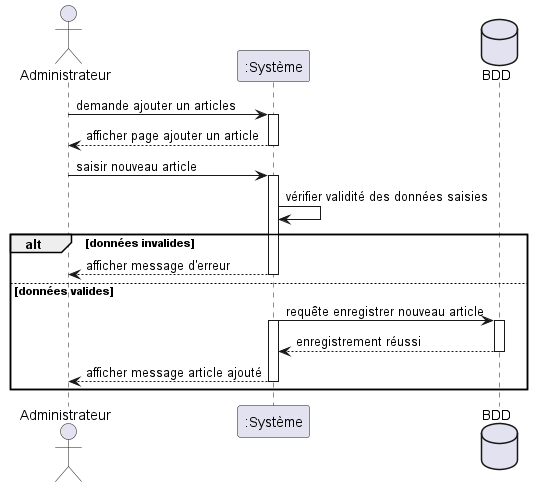

The diagram above was rendered by PlantUML. Its source (embedded in the PNG):
@startuml Gestion articles
actor Administrateur as Admin
participant ":Système" as Systeme
database BDD

Admin -> Systeme : demande ajouter un articles
activate Systeme
Systeme --> Admin : afficher page ajouter un article
deactivate Systeme
Admin -> Systeme : saisir nouveau article
activate Systeme
Systeme -> Systeme : vérifier validité des données saisies
alt données invalides
	Systeme --> Admin : afficher message d'erreur
	deactivate Systeme
else données valides
	Systeme -> BDD : requête enregistrer nouveau article
	activate BDD
	activate Systeme
	BDD --> Systeme : enregistrement réussi
	deactivate BDD
	Systeme --> Admin : afficher message article ajouté 
	deactivate Systeme	
end



@enduml